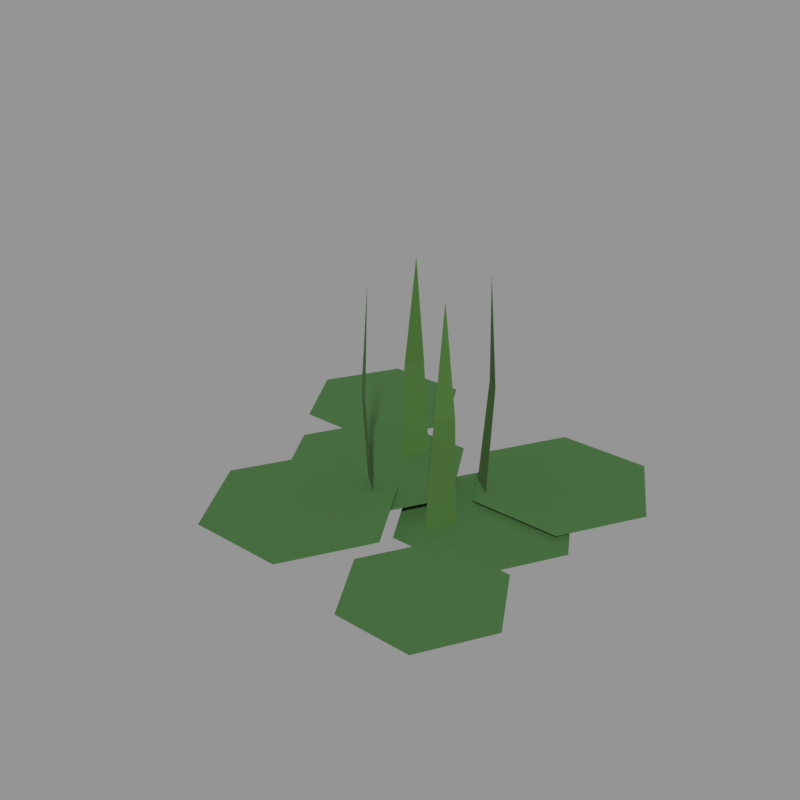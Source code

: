 # Source: 12.blend  (saved by Blender 5.2.45; exported with 4.5.12 LTS)
import bpy
from mathutils import Matrix  # noqa: F401  (used for matrix-valued properties, if any)

bpy.ops.wm.read_factory_settings(use_empty=True)
scene = bpy.context.scene
scene.name = 'Scene'

# ---- materials (node trees are filled in below, after node groups)
mat_lily_pad = bpy.data.materials.new('lily_pad')
mat_lily_pad.diffuse_color = (0.05127, 0.15, 0.03689, 1.0)
mat_grass_dark = bpy.data.materials.new('grass_dark')
mat_grass_dark.diffuse_color = (0.05448, 0.1441, 0.02315, 1.0)

# ---- material node trees
mat_lily_pad.use_nodes = True; mat_lily_pad.node_tree.nodes.clear()
_N = mat_lily_pad.node_tree.nodes; _L = mat_lily_pad.node_tree.links
n0 = _N.new('ShaderNodeBsdfPrincipled'); n0.name = 'Principled BSDF'; n0.location = (-200, 100)
n0.inputs[0].default_value = (0.05127, 0.15, 0.03689, 1.0)
n0.inputs[2].default_value = 0.85
n0.inputs[10].default_value = 0.005
n1 = _N.new('ShaderNodeOutputMaterial'); n1.name = 'Material Output'; n1.location = (200, 100)
_L.new(n0.outputs[0], n1.inputs[0])
n1.is_active_output = True
mat_grass_dark.use_nodes = True; mat_grass_dark.node_tree.nodes.clear()
_N = mat_grass_dark.node_tree.nodes; _L = mat_grass_dark.node_tree.links
n0 = _N.new('ShaderNodeBsdfPrincipled'); n0.name = 'Principled BSDF'; n0.location = (-200, 100)
n0.inputs[0].default_value = (0.05448, 0.1441, 0.02315, 1.0)
n0.inputs[2].default_value = 0.88
n0.inputs[10].default_value = 0.005
n1 = _N.new('ShaderNodeOutputMaterial'); n1.name = 'Material Output'; n1.location = (200, 100)
_L.new(n0.outputs[0], n1.inputs[0])
n1.is_active_output = True

# ---- meshes
me_12 = bpy.data.meshes.new('草_12')
me_12.from_pydata([(0.4048, 0.04372, 0.04), (0.3012, 0.2231, 0.04), (0.09398, 0.2231, 0.04), (-0.009612, 0.04372, 0.04), (0.09398, -0.1357, 0.04), (0.3012, -0.1357, 0.04), (0.4654, 0.2529, 0.052), (0.3593, 0.4368, 0.052), (0.1469, 0.4368, 0.052), (0.04073, 0.2529, 0.052), (0.1469, 0.06902, 0.052), (0.3593, 0.06902, 0.052), (-0.09261, 0.2843, 0.064), (-0.1904, 0.4537, 0.064), (-0.386, 0.4537, 0.064), (-0.4839, 0.2843, 0.064), (-0.386, 0.1149, 0.064), (-0.1904, 0.1149, 0.064), (0.1284, 0.01694, 0.076), (0.01958, 0.2054, 0.076), (-0.198, 0.2054, 0.076), (-0.3069, 0.01694, 0.076), (-0.198, -0.1715, 0.076), (0.01958, -0.1715, 0.076), (0.1298, -0.2189, 0.088), (0.02175, -0.03183, 0.088), (-0.1943, -0.03183, 0.088), (-0.3023, -0.2189, 0.088), (-0.1943, -0.406, 0.088), (0.02175, -0.406, 0.088), (0.4839, -0.3051, 0.1), (0.398, -0.1564, 0.1), (0.2264, -0.1564, 0.1), (0.1406, -0.3051, 0.1), (0.2264, -0.4537, 0.1), (0.398, -0.4537, 0.1), (0.09719, 0.1491, 0.0), (0.152, 0.1056, 0.0), (0.1189, 0.155, 0.3025), (0.1529, 0.128, 0.3025), (0.1287, 0.1325, 0.55), (-0.06575, 0.0805, 0.0), (-0.02223, 0.1353, 0.0), (-0.0717, 0.1022, 0.3025), (-0.04472, 0.1362, 0.3025), (-0.04916, 0.112, 0.55), (0.002834, -0.08244, 0.0), (-0.052, -0.03892, 0.0), (-0.01887, -0.08839, 0.3025), (-0.05286, -0.06141, 0.3025), (-0.02869, -0.06585, 0.55), (0.1658, -0.01386, 0.0), (0.1223, -0.06869, 0.0), (0.1717, -0.03556, 0.3025), (0.1447, -0.06955, 0.3025), (0.1492, -0.04538, 0.55)], [], [(0, 1, 2, 3, 4, 5), (6, 7, 8, 9, 10, 11), (12, 13, 14, 15, 16, 17), (18, 19, 20, 21, 22, 23), (24, 25, 26, 27, 28, 29), (30, 31, 32, 33, 34, 35), (36, 37, 39, 38), (38, 39, 40), (41, 42, 44, 43), (43, 44, 45), (46, 47, 49, 48), (48, 49, 50), (51, 52, 54, 53), (53, 54, 55)])
me_12.polygons.foreach_set('material_index', [0, 0, 0, 0, 0, 0, 1, 1, 1, 1, 1, 1, 1, 1])
me_12.materials.append(mat_lily_pad)
me_12.materials.append(mat_grass_dark)
me_12.update()

# ---- objects
ob_12 = bpy.data.objects.new('草_12', me_12)

# ---- transforms, parenting, visibility, modifiers, constraints
ob_12.location = (0.0, 0.0, 0.0)

# ---- collection membership
scene.collection.objects.link(ob_12)

# ---- scene / render settings (as saved in the file)
scene.frame_start = 1; scene.frame_end = 250; scene.frame_set(1)
scene.render.engine = 'CYCLES'
scene.render.resolution_x = 640
scene.render.resolution_y = 640
scene.render.bake_bias = 0.0
scene.render.bake_samples = 0
scene.render.compositor_device = 'GPU'
scene.cycles.samples = 24
scene.eevee.use_volume_custom_range = False
scene.eevee.fast_gi_thickness_near = 0.1
scene.eevee.fast_gi_thickness_far = 0.0
scene.eevee.ray_tracing_options.screen_trace_thickness = 0.1
scene.view_settings.view_transform = 'Standard'
bpy.context.view_layer.update()

# ---- added for rendering (the .blend has no active camera and no usable light): camera, sun + grey world if the file has none
cam_auto = bpy.data.cameras.new('AutoCamera')
cam_auto.lens = 50.0
cam_auto.sensor_width = 36.0
cam_auto.clip_end = 1000.0
ob_auto_camera = bpy.data.objects.new('AutoCamera', cam_auto)
scene.collection.objects.link(ob_auto_camera)
ob_auto_camera.location = (1.32872, -1.59446, 1.33797)
ob_auto_camera.rotation_euler = (1.09748, -7.21219e-08, 0.694738)
scene.camera = ob_auto_camera
light_auto_sun = bpy.data.lights.new('AutoSun', 'SUN')
light_auto_sun.energy = 3.0
light_auto_sun.angle = 0.0523599
ob_auto_sun = bpy.data.objects.new('AutoSun', light_auto_sun)
scene.collection.objects.link(ob_auto_sun)
ob_auto_sun.rotation_euler = (0.872665, 0.174533, 0.523599)
if scene.world is None:
    world_auto = bpy.data.worlds.new('AutoWorld')
    world_auto.color = (0.3, 0.3, 0.3)
    scene.world = world_auto
bpy.context.view_layer.update()
